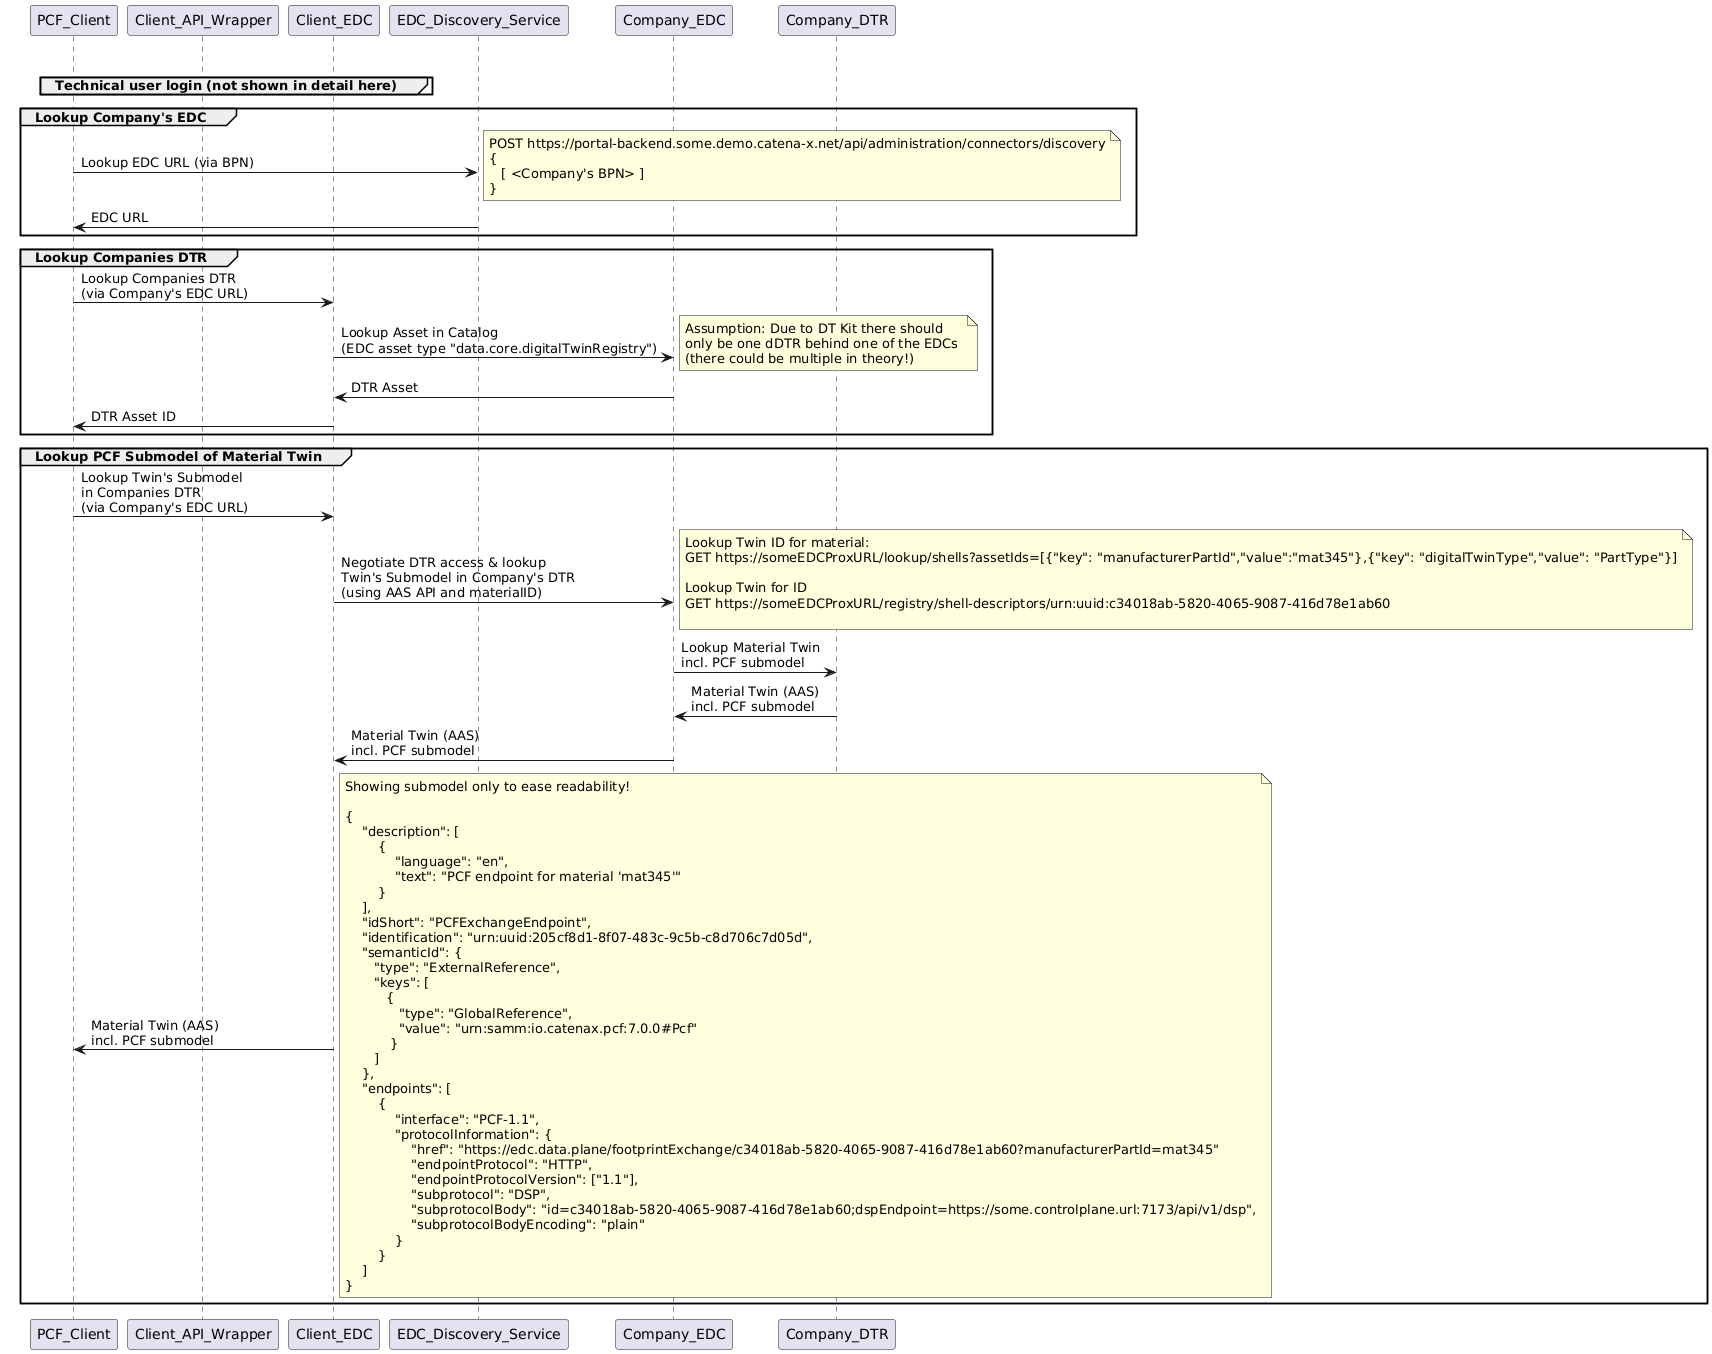

The diagram above was rendered by PlantUML. Its source (embedded in the PNG):
@startuml
participant PCF_Client
participant Client_API_Wrapper
participant Client_EDC
participant EDC_Discovery_Service
participant Company_EDC
participant Company_DTR

group Request PCF value

group Technical user login (not shown in detail here)
end
!startsub EDCDiscovery
group Lookup Company's EDC
PCF_Client -> EDC_Discovery_Service: Lookup EDC URL (via BPN)
note right
POST https://portal-backend.some.demo.catena-x.net/api/administration/connectors/discovery
{
   [ <Company's BPN> ] 
}
end note
EDC_Discovery_Service -> PCF_Client: EDC URL
end
!endsub

!startsub DTRDiscovery
group Lookup Companies DTR
PCF_Client -> Client_EDC: Lookup Companies DTR\n(via Company's EDC URL)
Client_EDC -> Company_EDC: Lookup Asset in Catalog\n(EDC asset type "data.core.digitalTwinRegistry")
note right
Assumption: Due to DT Kit there should
only be one dDTR behind one of the EDCs 
(there could be multiple in theory!)
end note
Company_EDC -> Client_EDC: DTR Asset
Client_EDC -> PCF_Client: DTR Asset ID
end
!endsub

!startsub MaterialTwinLookup
group Lookup PCF Submodel of Material Twin
PCF_Client -> Client_EDC: Lookup Twin's Submodel\nin Companies DTR\n(via Company's EDC URL)
Client_EDC -> Company_EDC: Negotiate DTR access & lookup\nTwin's Submodel in Company's DTR\n(using AAS API and materialID)
note right
Lookup Twin ID for material:
GET https://someEDCProxURL/lookup/shells?assetIds=[{"key": "manufacturerPartId","value":"mat345"},{"key": "digitalTwinType","value": "PartType"}]

Lookup Twin for ID
GET https://someEDCProxURL/registry/shell-descriptors/urn:uuid:c34018ab-5820-4065-9087-416d78e1ab60

end note
Company_EDC -> Company_DTR: Lookup Material Twin\nincl. PCF submodel
Company_DTR -> Company_EDC: Material Twin (AAS)\nincl. PCF submodel
Company_EDC -> Client_EDC: Material Twin (AAS)\nincl. PCF submodel
Client_EDC -> PCF_Client: Material Twin (AAS)\nincl. PCF submodel
note right
Showing submodel only to ease readability!

{
    "description": [
        {
            "language": "en",
            "text": "PCF endpoint for material 'mat345'"
        }
    ],
    "idShort": "PCFExchangeEndpoint",
    "identification": "urn:uuid:205cf8d1-8f07-483c-9c5b-c8d706c7d05d",
    "semanticId": {
       "type": "ExternalReference",
       "keys": [
          {
             "type": "GlobalReference",
             "value": "urn:samm:io.catenax.pcf:7.0.0#Pcf"
           }
       ]
    },
    "endpoints": [
        {
            "interface": "PCF-1.1",
            "protocolInformation": {
                "href": "https://edc.data.plane/footprintExchange/c34018ab-5820-4065-9087-416d78e1ab60?manufacturerPartId=mat345"
                "endpointProtocol": "HTTP",
                "endpointProtocolVersion": ["1.1"],
                "subprotocol": "DSP",
                "subprotocolBody": "id=c34018ab-5820-4065-9087-416d78e1ab60;dspEndpoint=https://some.controlplane.url:7173/api/v1/dsp",
                "subprotocolBodyEncoding": "plain"
            }
        }
    ]
}
end note
end
!endsub
@enduml